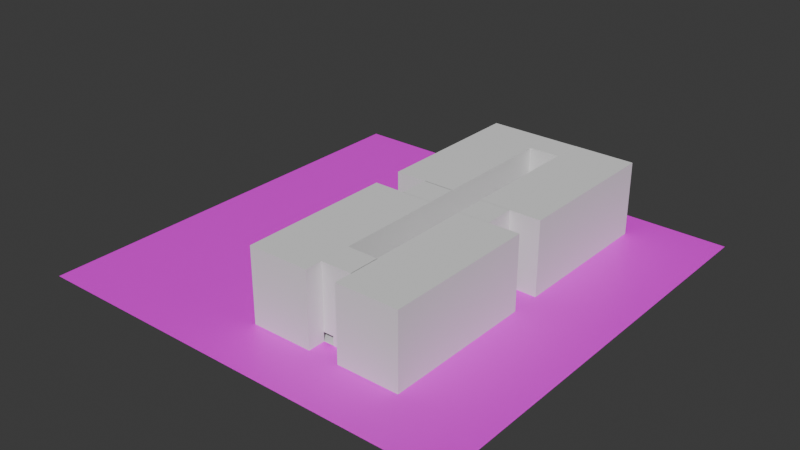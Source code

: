 # Source: Map.blend  (saved by Blender 4.5.90; exported with 4.5.12 LTS)
import bpy
from mathutils import Matrix  # noqa: F401  (used for matrix-valued properties, if any)

bpy.ops.wm.read_factory_settings(use_empty=True)
scene = bpy.context.scene
scene.name = 'Scene'

# ---- collections
col_terrain = bpy.data.collections.new('Terrain'); scene.collection.children.link(col_terrain)
col_sfit = bpy.data.collections.new('SFIT'); scene.collection.children.link(col_sfit)
col_building_a = bpy.data.collections.new('Building A'); col_sfit.children.link(col_building_a)
col_a2 = bpy.data.collections.new('A2'); col_building_a.children.link(col_a2)
col_a1 = bpy.data.collections.new('A1'); col_building_a.children.link(col_a1)
col_aconn = bpy.data.collections.new('Aconn'); col_building_a.children.link(col_aconn)
col_floors = bpy.data.collections.new('Floors'); col_building_a.children.link(col_floors)
col_abconn = bpy.data.collections.new('ABConn'); col_sfit.children.link(col_abconn)
col_building_b = bpy.data.collections.new('Building B'); col_sfit.children.link(col_building_b)

# ---- images (referenced by path relative to the original .blend; pixels are not part of the script)
import os
ASSET_DIR = os.environ.get("B2B_ASSET_DIR", "")  # directory of the original .blend (textures are referenced by path, not embedded)
HERE = os.path.dirname(os.path.abspath(__file__))  # packed textures are extracted next to this script under _unpacked/

def load_image(name, relpath, width, height, colorspace="sRGB"):
    """Load a texture the original file referenced (path relative to the .blend, or extracted next to this script)."""
    p = next((c for c in (os.path.join(HERE, relpath), os.path.join(ASSET_DIR, relpath)) if relpath and os.path.exists(c)), "")
    if p:
        img = bpy.data.images.load(p, check_existing=True)
        img.name = name
    else:  # same state as the original file: an image datablock whose file is absent (Cycles renders it pink)
        img = bpy.data.images.new(name, width, height)
        img.source = "FILE"
        img.filepath = "//" + (relpath or name)
    img.colorspace_settings.name = colorspace
    return img
img_prototype_512x512_blue1_png = load_image('prototype_512x512_blue1.png', 'prototype_512x512_blue1.png', 1024, 1024, 'sRGB')

# ---- materials (node trees are filled in below, after node groups)
mat_material_001 = bpy.data.materials.new('Material.001')

# ---- material node trees
mat_material_001.use_nodes = True; mat_material_001.node_tree.nodes.clear()
_N = mat_material_001.node_tree.nodes; _L = mat_material_001.node_tree.links
n0 = _N.new('ShaderNodeBsdfPrincipled'); n0.name = 'Principled BSDF'; n0.location = (-200, 100)
n1 = _N.new('ShaderNodeOutputMaterial'); n1.name = 'Material Output'; n1.location = (200, 100)
n2 = _N.new('ShaderNodeTexImage'); n2.name = 'Image Texture'; n2.location = (-490, 80)
n2.image = img_prototype_512x512_blue1_png
n3 = _N.new('ShaderNodeMapping'); n3.name = 'Mapping'; n3.location = (-676, 51)
n3.inputs[3].default_value = (140.0, 140.0, 1.0)
n4 = _N.new('ShaderNodeTexCoord'); n4.name = 'Texture Coordinate'; n4.location = (-864, 18)
_L.new(n0.outputs[0], n1.inputs[0])
_L.new(n2.outputs[0], n0.inputs[0])
_L.new(n3.outputs[0], n2.inputs[0])
_L.new(n4.outputs[2], n3.inputs[0])
n1.is_active_output = True

# ---- world
world_world = bpy.data.worlds.new('World'); scene.world = world_world
world_world.use_nodes = True; world_world.node_tree.nodes.clear()
_N = world_world.node_tree.nodes; _L = world_world.node_tree.links
n0 = _N.new('ShaderNodeOutputWorld'); n0.name = 'World Output'; n0.location = (200, 100)
n1 = _N.new('ShaderNodeBackground'); n1.name = 'Background'; n1.location = (-200, 100)
n1.inputs[0].default_value = (0.05088, 0.05088, 0.05088, 1.0)
_L.new(n1.outputs[0], n0.inputs[0])
n0.is_active_output = True
world_world.color = (0.05088, 0.05088, 0.05088)
world_world.sun_shadow_jitter_overblur = 0.0

# ---- meshes
me_plane = bpy.data.meshes.new('Plane')
me_plane.from_pydata([(-1.0, -1.0, 0.0), (1.0, -1.0, 0.0), (-1.0, 1.0, 0.0), (1.0, 1.0, 0.0)], [], [(0, 1, 3, 2)])
_uv = me_plane.uv_layers.new(name='UVMap')
_uv.uv.foreach_set('vector', [0.0, 0.0, 1.0, 0.0, 1.0, 1.0, 0.0, 1.0])
me_plane.materials.append(mat_material_001)
me_plane.update()
me_cube_011 = bpy.data.meshes.new('Cube.011')
me_cube_011.from_pydata([(-1.0, -1.0, 1.0), (-1.0, -1.0, 0.75), (-1.0, 1.0, 1.0), (1.0, -1.0, 1.0), (1.0, 1.0, 1.0), (1.0, -1.0, 0.75), (1.0, 1.0, 0.75), (-1.0, 1.0, 0.75)], [], [(5, 3, 0, 1), (1, 0, 2, 7), (4, 2, 0, 3), (6, 4, 3, 5), (7, 2, 4, 6)])
_uv = me_cube_011.uv_layers.new(name='UVMap')
_uv.uv.foreach_set('vector', [0.5938, 0.75, 0.625, 0.75, 0.625, 1.0, 0.5938, 1.0, 0.5938, 0.0, 0.625, 0.0, 0.625, 0.25, 0.5938, 0.25, 0.625, 0.5, 0.875, 0.5, 0.875, 0.75, 0.625, 0.75, 0.5938, 0.5, 0.625, 0.5, 0.625, 0.75, 0.5938, 0.75, 0.5938, 0.25, 0.625, 0.25, 0.625, 0.5, 0.5938, 0.5])
me_cube_011.update()
me_cube_012 = bpy.data.meshes.new('Cube.012')
me_cube_012.from_pydata([(-1.0, -1.0, 0.5), (-1.0, -1.0, 0.75), (1.0, -1.0, 0.5), (-1.0, 1.0, 0.5), (1.0, 1.0, 0.5), (-1.0, 1.0, 0.75), (1.0, 1.0, 0.75), (1.0, -1.0, 0.75)], [], [(0, 1, 5, 3), (2, 7, 1, 0), (3, 5, 6, 4), (4, 6, 7, 2)])
_uv = me_cube_012.uv_layers.new(name='UVMap')
_uv.uv.foreach_set('vector', [0.5625, 0.0, 0.5938, 0.0, 0.5938, 0.25, 0.5625, 0.25, 0.5625, 0.75, 0.5938, 0.75, 0.5938, 1.0, 0.5625, 1.0, 0.5625, 0.25, 0.5938, 0.25, 0.5938, 0.5, 0.5625, 0.5, 0.5625, 0.5, 0.5938, 0.5, 0.5938, 0.75, 0.5625, 0.75])
me_cube_012.update()
me_cube_013 = bpy.data.meshes.new('Cube.013')
me_cube_013.from_pydata([(-1.0, -1.0, 0.25), (-1.0, -1.0, 0.5), (1.0, -1.0, 0.25), (-1.0, 1.0, 0.25), (1.0, 1.0, 0.25), (-1.0, 1.0, 0.5), (1.0, 1.0, 0.5), (1.0, -1.0, 0.5)], [], [(0, 1, 5, 3), (2, 7, 1, 0), (3, 5, 6, 4), (4, 6, 7, 2)])
_uv = me_cube_013.uv_layers.new(name='UVMap')
_uv.uv.foreach_set('vector', [0.5312, 0.0, 0.5625, 0.0, 0.5625, 0.25, 0.5312, 0.25, 0.5312, 0.75, 0.5625, 0.75, 0.5625, 1.0, 0.5312, 1.0, 0.5312, 0.25, 0.5625, 0.25, 0.5625, 0.5, 0.5312, 0.5, 0.5312, 0.5, 0.5625, 0.5, 0.5625, 0.75, 0.5312, 0.75])
me_cube_013.update()
me_cube_014 = bpy.data.meshes.new('Cube.014')
me_cube_014.from_pydata([(-1.0, -1.0, 0.0), (-1.0, -1.0, 0.25), (1.0, -1.0, 0.0), (-1.0, 1.0, 0.0), (1.0, 1.0, 0.0), (-1.0, 1.0, 0.25), (1.0, 1.0, 0.25), (1.0, -1.0, 0.25)], [], [(0, 1, 5, 3), (2, 7, 1, 0), (3, 5, 6, 4), (4, 6, 7, 2)])
_uv = me_cube_014.uv_layers.new(name='UVMap')
_uv.uv.foreach_set('vector', [0.5, 0.0, 0.5312, 0.0, 0.5312, 0.25, 0.5, 0.25, 0.5, 0.75, 0.5312, 0.75, 0.5312, 1.0, 0.5, 1.0, 0.5, 0.25, 0.5312, 0.25, 0.5312, 0.5, 0.5, 0.5, 0.5, 0.5, 0.5312, 0.5, 0.5312, 0.75, 0.5, 0.75])
me_cube_014.update()
me_cube_015 = bpy.data.meshes.new('Cube.015')
me_cube_015.from_pydata([(-1.0, -1.0, -0.25), (-1.0, -1.0, 0.0), (1.0, -1.0, -0.25), (-1.0, 1.0, -0.25), (1.0, 1.0, -0.25), (-1.0, 1.0, 0.0), (1.0, 1.0, 0.0), (1.0, -1.0, 0.0)], [], [(0, 1, 5, 3), (2, 7, 1, 0), (3, 5, 6, 4), (4, 6, 7, 2)])
_uv = me_cube_015.uv_layers.new(name='UVMap')
_uv.uv.foreach_set('vector', [0.4688, 0.0, 0.5, 0.0, 0.5, 0.25, 0.4688, 0.25, 0.4688, 0.75, 0.5, 0.75, 0.5, 1.0, 0.4688, 1.0, 0.4688, 0.25, 0.5, 0.25, 0.5, 0.5, 0.4688, 0.5, 0.4688, 0.5, 0.5, 0.5, 0.5, 0.75, 0.4688, 0.75])
me_cube_015.update()
me_cube_016 = bpy.data.meshes.new('Cube.016')
me_cube_016.from_pydata([(-1.0, -1.0, -0.5), (-1.0, -1.0, -0.25), (1.0, -1.0, -0.5), (-1.0, 1.0, -0.5), (1.0, 1.0, -0.5), (-1.0, 1.0, -0.25), (1.0, 1.0, -0.25), (1.0, -1.0, -0.25)], [], [(0, 1, 5, 3), (2, 7, 1, 0), (3, 5, 6, 4), (4, 6, 7, 2)])
_uv = me_cube_016.uv_layers.new(name='UVMap')
_uv.uv.foreach_set('vector', [0.4375, 0.0, 0.4688, 0.0, 0.4688, 0.25, 0.4375, 0.25, 0.4375, 0.75, 0.4688, 0.75, 0.4688, 1.0, 0.4375, 1.0, 0.4375, 0.25, 0.4688, 0.25, 0.4688, 0.5, 0.4375, 0.5, 0.4375, 0.5, 0.4688, 0.5, 0.4688, 0.75, 0.4375, 0.75])
me_cube_016.update()
me_cube_024 = bpy.data.meshes.new('Cube.024')
me_cube_024.from_pydata([(-1.0, -1.0, -0.5), (-1.0, -1.0, -0.25), (1.0, -1.0, -0.5), (-1.0, 1.0, -0.5), (1.0, 1.0, -0.5), (-1.0, 1.0, -0.25), (1.0, 1.0, -0.25), (1.0, -1.0, -0.25)], [], [(0, 1, 5, 3), (2, 7, 1, 0), (3, 5, 6, 4), (4, 6, 7, 2)])
_uv = me_cube_024.uv_layers.new(name='UVMap')
_uv.uv.foreach_set('vector', [0.4375, 0.0, 0.4688, 0.0, 0.4688, 0.25, 0.4375, 0.25, 0.4375, 0.75, 0.4688, 0.75, 0.4688, 1.0, 0.4375, 1.0, 0.4375, 0.25, 0.4688, 0.25, 0.4688, 0.5, 0.4375, 0.5, 0.4375, 0.5, 0.4688, 0.5, 0.4688, 0.75, 0.4375, 0.75])
me_cube_024.update()
me_cube_023 = bpy.data.meshes.new('Cube.023')
me_cube_023.from_pydata([(-1.0, -1.0, -0.25), (-1.0, -1.0, 0.0), (1.0, -1.0, -0.25), (-1.0, 1.0, -0.25), (1.0, 1.0, -0.25), (-1.0, 1.0, 0.0), (1.0, 1.0, 0.0), (1.0, -1.0, 0.0)], [], [(0, 1, 5, 3), (2, 7, 1, 0), (3, 5, 6, 4), (4, 6, 7, 2)])
_uv = me_cube_023.uv_layers.new(name='UVMap')
_uv.uv.foreach_set('vector', [0.4688, 0.0, 0.5, 0.0, 0.5, 0.25, 0.4688, 0.25, 0.4688, 0.75, 0.5, 0.75, 0.5, 1.0, 0.4688, 1.0, 0.4688, 0.25, 0.5, 0.25, 0.5, 0.5, 0.4688, 0.5, 0.4688, 0.5, 0.5, 0.5, 0.5, 0.75, 0.4688, 0.75])
me_cube_023.update()
me_cube_022 = bpy.data.meshes.new('Cube.022')
me_cube_022.from_pydata([(-1.0, -1.0, 0.0), (-1.0, -1.0, 0.25), (1.0, -1.0, 0.0), (-1.0, 1.0, 0.0), (1.0, 1.0, 0.0), (-1.0, 1.0, 0.25), (1.0, 1.0, 0.25), (1.0, -1.0, 0.25)], [], [(0, 1, 5, 3), (2, 7, 1, 0), (3, 5, 6, 4), (4, 6, 7, 2)])
_uv = me_cube_022.uv_layers.new(name='UVMap')
_uv.uv.foreach_set('vector', [0.5, 0.0, 0.5312, 0.0, 0.5312, 0.25, 0.5, 0.25, 0.5, 0.75, 0.5312, 0.75, 0.5312, 1.0, 0.5, 1.0, 0.5, 0.25, 0.5312, 0.25, 0.5312, 0.5, 0.5, 0.5, 0.5, 0.5, 0.5312, 0.5, 0.5312, 0.75, 0.5, 0.75])
me_cube_022.update()
me_cube_021 = bpy.data.meshes.new('Cube.021')
me_cube_021.from_pydata([(-1.0, -1.0, 0.25), (-1.0, -1.0, 0.5), (1.0, -1.0, 0.25), (-1.0, 1.0, 0.25), (1.0, 1.0, 0.25), (-1.0, 1.0, 0.5), (1.0, 1.0, 0.5), (1.0, -1.0, 0.5)], [], [(0, 1, 5, 3), (2, 7, 1, 0), (3, 5, 6, 4), (4, 6, 7, 2)])
_uv = me_cube_021.uv_layers.new(name='UVMap')
_uv.uv.foreach_set('vector', [0.5312, 0.0, 0.5625, 0.0, 0.5625, 0.25, 0.5312, 0.25, 0.5312, 0.75, 0.5625, 0.75, 0.5625, 1.0, 0.5312, 1.0, 0.5312, 0.25, 0.5625, 0.25, 0.5625, 0.5, 0.5312, 0.5, 0.5312, 0.5, 0.5625, 0.5, 0.5625, 0.75, 0.5312, 0.75])
me_cube_021.update()
me_cube_020 = bpy.data.meshes.new('Cube.020')
me_cube_020.from_pydata([(-1.0, -1.0, 0.5), (-1.0, -1.0, 0.75), (1.0, -1.0, 0.5), (-1.0, 1.0, 0.5), (1.0, 1.0, 0.5), (-1.0, 1.0, 0.75), (1.0, 1.0, 0.75), (1.0, -1.0, 0.75)], [], [(0, 1, 5, 3), (2, 7, 1, 0), (3, 5, 6, 4), (4, 6, 7, 2)])
_uv = me_cube_020.uv_layers.new(name='UVMap')
_uv.uv.foreach_set('vector', [0.5625, 0.0, 0.5938, 0.0, 0.5938, 0.25, 0.5625, 0.25, 0.5625, 0.75, 0.5938, 0.75, 0.5938, 1.0, 0.5625, 1.0, 0.5625, 0.25, 0.5938, 0.25, 0.5938, 0.5, 0.5625, 0.5, 0.5625, 0.5, 0.5938, 0.5, 0.5938, 0.75, 0.5625, 0.75])
me_cube_020.update()
me_cube_019 = bpy.data.meshes.new('Cube.019')
me_cube_019.from_pydata([(-1.0, -1.0, 1.0), (-1.0, -1.0, 0.75), (-1.0, 1.0, 1.0), (1.0, -1.0, 1.0), (1.0, 1.0, 1.0), (1.0, -1.0, 0.75), (1.0, 1.0, 0.75), (-1.0, 1.0, 0.75)], [], [(5, 3, 0, 1), (1, 0, 2, 7), (4, 2, 0, 3), (6, 4, 3, 5), (7, 2, 4, 6)])
_uv = me_cube_019.uv_layers.new(name='UVMap')
_uv.uv.foreach_set('vector', [0.5938, 0.75, 0.625, 0.75, 0.625, 1.0, 0.5938, 1.0, 0.5938, 0.0, 0.625, 0.0, 0.625, 0.25, 0.5938, 0.25, 0.625, 0.5, 0.875, 0.5, 0.875, 0.75, 0.625, 0.75, 0.5938, 0.5, 0.625, 0.5, 0.625, 0.75, 0.5938, 0.75, 0.5938, 0.25, 0.625, 0.25, 0.625, 0.5, 0.5938, 0.5])
me_cube_019.update()
me_cube_003 = bpy.data.meshes.new('Cube.003')
me_cube_003.from_pydata([(-1.0, -1.0, 1.0), (-1.0, -1.0, 0.75), (-1.0, 1.0, 1.0), (1.0, -1.0, 1.0), (1.0, 1.0, 1.0), (1.0, -1.0, 0.75), (1.0, 1.0, 0.75), (-1.0, 1.0, 0.75)], [], [(5, 3, 0, 1), (1, 0, 2, 7), (4, 2, 0, 3), (6, 4, 3, 5), (7, 2, 4, 6)])
_uv = me_cube_003.uv_layers.new(name='UVMap')
_uv.uv.foreach_set('vector', [0.5938, 0.75, 0.625, 0.75, 0.625, 1.0, 0.5938, 1.0, 0.5938, 0.0, 0.625, 0.0, 0.625, 0.25, 0.5938, 0.25, 0.625, 0.5, 0.875, 0.5, 0.875, 0.75, 0.625, 0.75, 0.5938, 0.5, 0.625, 0.5, 0.625, 0.75, 0.5938, 0.75, 0.5938, 0.25, 0.625, 0.25, 0.625, 0.5, 0.5938, 0.5])
me_cube_003.update()
me_cube_009 = bpy.data.meshes.new('Cube.009')
me_cube_009.from_pydata([(-1.0, 1.0, 0.25), (-1.0, -1.0, 0.25), (1.0, 1.0, 0.25), (-1.0, 1.0, 0.5), (1.0, 1.0, 0.5), (-1.0, -1.0, 0.5), (1.0, -1.0, 0.5), (1.0, -1.0, 0.25)], [], [(1, 5, 3, 0), (0, 3, 4, 2), (7, 6, 5, 1), (2, 4, 6, 7)])
_uv = me_cube_009.uv_layers.new(name='UVMap')
_uv.uv.foreach_set('vector', [0.5312, 0.0, 0.5625, 0.0, 0.5625, 0.25, 0.5312, 0.25, 0.5312, 0.25, 0.5625, 0.25, 0.5625, 0.5, 0.5312, 0.5, 0.5312, 0.75, 0.5625, 0.75, 0.5625, 1.0, 0.5312, 1.0, 0.5312, 0.5, 0.5625, 0.5, 0.5625, 0.75, 0.5312, 0.75])
me_cube_009.update()
me_cube_010 = bpy.data.meshes.new('Cube.010')
me_cube_010.from_pydata([(-1.0, 1.0, 0.5), (-1.0, -1.0, 0.5), (1.0, 1.0, 0.5), (-1.0, 1.0, 0.75), (-1.0, -1.0, 0.75), (1.0, 1.0, 0.75), (1.0, -1.0, 0.75), (1.0, -1.0, 0.5)], [], [(1, 4, 3, 0), (0, 3, 5, 2), (2, 5, 6, 7), (7, 6, 4, 1)])
_uv = me_cube_010.uv_layers.new(name='UVMap')
_uv.uv.foreach_set('vector', [0.5625, 0.0, 0.5938, 0.0, 0.5938, 0.25, 0.5625, 0.25, 0.5625, 0.25, 0.5938, 0.25, 0.5938, 0.5, 0.5625, 0.5, 0.5625, 0.5, 0.5938, 0.5, 0.5938, 0.75, 0.5625, 0.75, 0.5625, 0.75, 0.5938, 0.75, 0.5938, 1.0, 0.5625, 1.0])
me_cube_010.update()
me_cube_026 = bpy.data.meshes.new('Cube.026')
me_cube_026.from_pydata([(-1.0, -1.0, 0.25), (-1.0, -1.0, 0.0), (1.0, -1.0, 0.25), (-1.0, 1.0, 0.25), (-1.0, 1.0, 0.0), (1.0, 1.0, 0.25), (1.0, 1.0, 0.0), (1.0, -1.0, 0.0)], [], [(1, 0, 3, 4), (7, 2, 0, 1), (4, 3, 5, 6), (6, 5, 2, 7)])
_uv = me_cube_026.uv_layers.new(name='UVMap')
_uv.uv.foreach_set('vector', [0.5, 0.0, 0.5312, 0.0, 0.5312, 0.25, 0.5, 0.25, 0.5, 0.75, 0.5312, 0.75, 0.5312, 1.0, 0.5, 1.0, 0.5, 0.25, 0.5312, 0.25, 0.5312, 0.5, 0.5, 0.5, 0.5, 0.5, 0.5312, 0.5, 0.5312, 0.75, 0.5, 0.75])
me_cube_026.update()
me_cube_028 = bpy.data.meshes.new('Cube.028')
me_cube_028.from_pydata([(-1.0, -1.0, -0.5), (-1.0, -1.0, -0.25), (1.0, -1.0, -0.5), (-1.0, 1.0, -0.5), (1.0, 1.0, -0.5), (-1.0, 1.0, -0.25), (1.0, 1.0, -0.25), (1.0, -1.0, -0.25)], [], [(0, 1, 5, 3), (2, 7, 1, 0), (3, 5, 6, 4), (4, 6, 7, 2)])
_uv = me_cube_028.uv_layers.new(name='UVMap')
_uv.uv.foreach_set('vector', [0.4375, 0.0, 0.4688, 0.0, 0.4688, 0.25, 0.4375, 0.25, 0.4375, 0.75, 0.4688, 0.75, 0.4688, 1.0, 0.4375, 1.0, 0.4375, 0.25, 0.4688, 0.25, 0.4688, 0.5, 0.4375, 0.5, 0.4375, 0.5, 0.4688, 0.5, 0.4688, 0.75, 0.4375, 0.75])
me_cube_028.update()
me_cube_029 = bpy.data.meshes.new('Cube.029')
me_cube_029.from_pydata([(-1.0, -1.0, -0.25), (-1.0, -1.0, 0.0), (1.0, -1.0, -0.25), (-1.0, 1.0, -0.25), (1.0, 1.0, -0.25), (-1.0, 1.0, 0.0), (1.0, 1.0, 0.0), (1.0, -1.0, 0.0)], [], [(0, 1, 5, 3), (2, 7, 1, 0), (3, 5, 6, 4), (4, 6, 7, 2)])
_uv = me_cube_029.uv_layers.new(name='UVMap')
_uv.uv.foreach_set('vector', [0.4688, 0.0, 0.5, 0.0, 0.5, 0.25, 0.4688, 0.25, 0.4688, 0.75, 0.5, 0.75, 0.5, 1.0, 0.4688, 1.0, 0.4688, 0.25, 0.5, 0.25, 0.5, 0.5, 0.4688, 0.5, 0.4688, 0.5, 0.5, 0.5, 0.5, 0.75, 0.4688, 0.75])
me_cube_029.update()
me_cube_002 = bpy.data.meshes.new('Cube.002')
me_cube_002.from_pydata([(-1.0, -1.0, -1.0), (-1.0, 1.0, -1.0), (1.0, -1.0, -1.0), (1.0, 1.0, -1.0), (-1.0, 1.0, -0.75), (1.0, 1.0, -0.75), (-1.0, -1.0, -0.75), (1.0, -1.0, -0.75), (-3.989, -1.0, -1.0), (-3.989, 1.0, -1.0), (-1.989, -1.0, -1.0), (-1.989, 1.0, -1.0), (-3.989, 1.0, -0.75), (-1.989, 1.0, -0.75), (-3.989, -1.0, -0.75), (-1.989, -1.0, -0.75), (-3.989, -0.3726, -1.0), (-1.0, -0.3726, -0.75), (1.0, -0.3726, -0.75), (-3.989, -0.3726, -0.75), (-3.989, -0.7726, -1.0), (1.0, -0.3726, -1.0), (-1.0, -0.3726, -1.0), (-3.989, -0.7726, -0.75), (-1.989, -0.7726, -1.0), (-1.989, -0.3726, -1.0), (-1.989, -0.7726, -0.75), (-1.989, -0.3726, -0.75), (-1.0, -0.7726, -1.0), (1.0, -0.7726, -0.75), (-1.0, -0.7726, -0.75), (1.0, -0.7726, -1.0), (-1.494, -0.7726, -0.75), (-1.989, -0.7726, -0.75), (-1.0, -0.7726, -0.75), (-1.494, -0.7726, -0.75), (-1.33, -0.3726, -1.0), (-1.659, -0.3726, -1.0), (-1.659, -0.7726, -1.0), (-1.33, -0.7726, -1.0), (-1.659, -0.3726, -0.75), (-1.33, -0.3726, -0.75), (-1.659, -0.3726, -1.0), (-1.659, -0.7726, -1.0), (-1.659, -0.3726, -0.75), (-1.658, -0.3726, -0.75), (-1.658, -0.7726, -0.75), (-1.658, -0.7726, -0.75), (-1.658, -0.7726, -0.9999), (-1.658, -0.3726, -0.9999), (-1.988, -0.7726, -0.9999), (-1.988, -0.3726, -0.9999), (-1.659, -0.3726, -0.9999), (-1.659, -0.3726, -0.9999), (-1.988, -0.7726, -0.75), (-1.988, -0.7726, -0.75), (-1.988, -0.3726, -0.75), (-1.33, -0.7726, -1.0), (-1.33, -0.7726, -0.7924), (-1.33, -0.3726, -1.0), (-1.33, -0.7726, -0.75), (-1.33, -0.3726, -0.75), (-1.33, -0.7726, -0.75), (-1.004, -0.7726, -0.75), (-1.004, -0.3726, -0.94), (-1.004, -0.3726, -0.75), (-1.004, -0.7726, -0.75), (-1.004, -0.7726, -1.0), (-1.004, -0.3726, -1.0), (-0.9942, -0.9942, -0.9942), (-0.9942, 0.9942, -0.9942), (0.9942, -0.9942, -0.9942), (0.9942, 0.9942, -0.9942), (-0.9942, 0.9942, -0.7558), (0.9942, 0.9942, -0.7558), (-0.9942, -0.9942, -0.7558), (0.9942, -0.9942, -0.7558), (-3.983, -0.9942, -0.9942), (-3.983, 0.9942, -0.9942), (-1.994, -0.9942, -0.9942), (-1.994, 0.9942, -0.9942), (-3.983, 0.9942, -0.7558), (-1.994, 0.9942, -0.7558), (-3.983, -0.9942, -0.7558), (-1.994, -0.9942, -0.7558), (-3.982, -0.3726, -0.9929), (-0.9942, -0.3784, -0.7558), (0.9929, -0.3726, -0.7571), (-3.982, -0.3726, -0.7571), (-3.982, -0.7726, -0.9929), (0.9929, -0.3726, -0.9929), (-0.997, -0.3757, -0.991), (-3.982, -0.7726, -0.7571), (-1.992, -0.7726, -0.9905), (-1.992, -0.3726, -0.9905), (-1.993, -0.7726, -0.7589), (-1.996, -0.3726, -0.7571), (-0.9968, -0.7726, -0.9905), (0.9929, -0.7726, -0.7571), (-0.9955, -0.7726, -0.7589), (0.9929, -0.7726, -0.9929), (-1.494, -0.7726, -0.76), (-1.989, -0.7726, -0.76), (-1.0, -0.7726, -0.76), (-1.494, -0.7656, -0.7571), (-1.33, -0.3726, -0.99), (-1.659, -0.3626, -1.0), (-1.659, -0.7626, -1.0), (-1.33, -0.7726, -0.99), (-1.659, -0.3726, -0.76), (-1.33, -0.3726, -0.76), (-1.666, -0.3656, -1.0), (-1.669, -0.7726, -1.0), (-1.659, -0.3656, -0.7571), (-1.662, -0.3793, -0.7567), (-1.661, -0.7703, -0.7594), (-1.658, -0.7682, -0.7589), (-1.667, -0.7679, -0.9999), (-1.663, -0.3815, -0.9999), (-1.98, -0.7694, -0.9957), (-1.979, -0.371, -0.9955), (-1.659, -0.3626, -0.9999), (-1.659, -0.3626, -0.9999), (-1.988, -0.7726, -0.76), (-1.988, -0.7726, -0.76), (-1.988, -0.3726, -0.76), (-1.334, -0.7686, -0.9918), (-1.337, -0.7656, -0.7924), (-1.334, -0.3767, -0.9918), (-1.332, -0.7712, -0.7596), (-1.334, -0.3767, -0.7582), (-1.33, -0.7706, -0.7598), (-1.004, -0.7726, -0.76), (-1.004, -0.3826, -0.94), (-1.004, -0.3771, -0.7589), (-1.004, -0.7726, -0.76), (-1.004, -0.7726, -0.99), (-1.004, -0.3771, -0.9911)], [(50, 48), (53, 51), (55, 54), (62, 60), (66, 63), (119, 117), (122, 120), (124, 123), (131, 129), (135, 132)], [(28, 31, 2, 0), (2, 7, 6, 0), (31, 29, 7, 2), (1, 4, 5, 3), (22, 17, 4, 1), (20, 24, 10, 8), (10, 15, 14, 8), (24, 26, 15, 10), (9, 12, 13, 11), (16, 19, 12, 9), (20, 23, 19, 16), (11, 13, 27, 25), (9, 11, 25, 16), (8, 14, 23, 20), (16, 25, 24, 20), (36, 68, 67, 39), (42, 49, 45, 46, 48, 43), (3, 5, 18, 21), (1, 3, 21, 22), (0, 6, 30, 28), (21, 18, 29, 31), (22, 21, 31, 28), (7, 29, 18, 5, 4, 17, 65, 63, 30, 6), (30, 63, 60, 32, 35, 62, 66, 34), (32, 46, 54, 26, 33, 55, 47, 35), (42, 53, 44, 40, 52, 37), (57, 59, 61, 60, 58), (42, 37, 38, 43), (37, 59, 57, 38), (25, 42, 43, 24), (45, 49, 52, 40), (46, 45, 40, 44, 56, 54), (54, 56, 27, 13, 12, 19, 23, 14, 15, 26), (57, 59, 36, 39), (68, 64, 65, 17, 22), (67, 68, 22, 28), (63, 65, 41, 61, 60), (60, 61, 45, 46, 32), (62, 35, 47, 46, 48), (57, 58, 60, 38), (61, 59, 37, 49, 45), (97, 69, 71, 100), (71, 69, 75, 76), (100, 71, 76, 98), (70, 72, 74, 73), (91, 70, 73, 86), (89, 77, 79, 93), (79, 77, 83, 84), (93, 79, 84, 95), (78, 80, 82, 81), (85, 78, 81, 88), (89, 85, 88, 92), (80, 94, 96, 82), (78, 85, 94, 80), (77, 89, 92, 83), (85, 89, 93, 94), (105, 108, 136, 137), (111, 112, 117, 115, 114, 118), (72, 90, 87, 74), (70, 91, 90, 72), (69, 97, 99, 75), (90, 100, 98, 87), (91, 97, 100, 90), (76, 75, 99, 132, 134, 86, 73, 74, 87, 98), (99, 103, 135, 131, 104, 101, 129, 132), (101, 104, 116, 124, 102, 95, 123, 115), (111, 106, 121, 109, 113, 122), (126, 127, 129, 130, 128), (111, 112, 107, 106), (106, 107, 126, 128), (94, 93, 112, 111), (114, 109, 121, 118), (115, 123, 125, 113, 109, 114), (123, 95, 84, 83, 92, 88, 81, 82, 96, 125), (126, 108, 105, 128), (137, 91, 86, 134, 133), (136, 97, 91, 137), (132, 129, 130, 110, 134), (129, 101, 115, 114, 130), (131, 117, 115, 116, 104), (126, 107, 129, 127), (130, 114, 118, 106, 128), (25, 27, 96, 94), (26, 24, 93, 95), (28, 30, 99, 97), (42, 25, 94, 111), (67, 28, 97, 136), (55, 33, 102, 124), (30, 34, 103, 99), (33, 26, 95, 102), (68, 36, 105, 137), (43, 38, 107, 112), (57, 39, 108, 126), (61, 41, 110, 130), (37, 52, 121, 106), (49, 42, 111, 118), (24, 43, 112, 93), (56, 44, 113, 125), (53, 42, 111, 122), (46, 47, 116, 115), (52, 49, 118, 121), (44, 53, 122, 113), (27, 56, 125, 96), (47, 55, 124, 116), (43, 48, 117, 112), (65, 64, 133, 134), (64, 68, 137, 133), (39, 67, 136, 108), (34, 66, 135, 103), (66, 62, 131, 135), (36, 59, 128, 105), (41, 65, 134, 110), (62, 48, 117, 131), (38, 60, 129, 107), (49, 37, 106, 118)])
_uv = me_cube_002.uv_layers.new(name='UVMap')
_uv.uv.foreach_set('vector', [0.125, 0.7216, 0.375, 0.7216, 0.375, 0.75, 0.125, 0.75, 0.375, 0.75, 0.4062, 0.75, 0.4062, 1.0, 0.375, 1.0, 0.375, 0.7216, 0.4062, 0.7216, 0.4062, 0.75, 0.375, 0.75, 0.375, 0.25, 0.4062, 0.25, 0.4062, 0.5, 0.375, 0.5, 0.375, 0.07842, 0.4062, 0.07842, 0.4062, 0.25, 0.375, 0.25, 0.125, 0.7216, 0.375, 0.7216, 0.375, 0.75, 0.125, 0.75, 0.375, 0.75, 0.4062, 0.75, 0.4062, 1.0, 0.375, 1.0, 0.375, 0.7216, 0.4063, 0.7216, 0.4062, 0.75, 0.375, 0.75, 0.375, 0.25, 0.4062, 0.25, 0.4062, 0.5, 0.375, 0.5, 0.375, 0.07842, 0.4062, 0.07842, 0.4062, 0.25, 0.375, 0.25, 0.375, 0.02842, 0.4062, 0.02842, 0.4062, 0.07842, 0.375, 0.07842, 0.375, 0.5, 0.4062, 0.5, 0.4063, 0.6716, 0.375, 0.6716, 0.125, 0.5, 0.375, 0.5, 0.375, 0.6716, 0.125, 0.6716, 0.375, 0.0, 0.4062, 0.0, 0.4062, 0.02842, 0.375, 0.02842, 0.125, 0.6716, 0.375, 0.6716, 0.375, 0.7216, 0.125, 0.7216, 0.2917, 0.5, 0.3741, 0.5, 0.3741, 0.75, 0.2917, 0.75, 0.0, 0.0, 0.0, 0.0, 0.0, 0.0, 0.0, 0.0, 0.0, 0.0, 0.0, 0.0, 0.375, 0.5, 0.4062, 0.5, 0.4063, 0.6716, 0.375, 0.6716, 0.125, 0.5, 0.375, 0.5, 0.375, 0.6716, 0.125, 0.6716, 0.375, 0.0, 0.4062, 0.0, 0.4062, 0.02842, 0.375, 0.02842, 0.375, 0.6716, 0.4063, 0.6716, 0.4062, 0.7216, 0.375, 0.7216, 0.125, 0.6716, 0.375, 0.6716, 0.375, 0.7216, 0.125, 0.7216, 0.4062, 0.75, 0.4062, 0.7216, 0.4063, 0.6716, 0.4062, 0.5, 0.4062, 0.25, 0.4062, 0.07842, 0.4062, 0.07906, 0.4062, 0.7499, 0.4062, 0.75, 0.4062, 0.0, 0.4062, 0.75, 0.4062, 0.7509, 0.4062, 0.8334, 0.4062, 0.875, 0.4062, 0.875, 0.4062, 0.8334, 0.4062, 0.7509, 0.4062, 0.75, 0.4062, 0.875, 0.4062, 0.9165, 0.4062, 0.9999, 0.4062, 1.0, 0.4062, 1.0, 0.4062, 0.9999, 0.4062, 0.9165, 0.4062, 0.875, 0.375, 0.3333, 0.375, 0.3333, 0.4062, 0.3333, 0.4062, 0.3333, 0.375, 0.3333, 0.375, 0.3333, 0.0, 0.0, 0.0, 0.0, 0.0, 0.0, 0.0, 0.0, 0.0, 0.0, 0.2083, 0.5, 0.2083, 0.5, 0.2083, 0.75, 0.2083, 0.75, 0.2083, 0.5, 0.2916, 0.5, 0.2916, 0.75, 0.2083, 0.75, 0.125, 0.5, 0.2083, 0.5, 0.2083, 0.75, 0.125, 0.75, 0.4062, 0.3335, 0.375, 0.3335, 0.375, 0.3333, 0.4062, 0.3333, 0.4062, 0.7311, 0.4062, 0.1927, 0.4062, 0.1928, 0.4062, 0.1928, 0.4062, 0.2499, 0.4063, 0.7216, 0.4063, 0.7216, 0.4062, 0.2499, 0.4062, 0.25, 0.4062, 0.5, 0.4062, 0.25, 0.4062, 0.07842, 0.4062, 0.02842, 0.4062, 0.0, 0.4062, 0.75, 0.4063, 0.7216, 0.2916, 0.75, 0.2916, 0.5, 0.2917, 0.5, 0.2917, 0.75, 0.375, 0.4991, 0.3825, 0.4991, 0.4062, 0.4991, 0.4062, 0.5, 0.375, 0.5, 0.3741, 0.75, 0.3741, 0.5, 0.375, 0.5, 0.375, 0.75, 0.4062, 0.7499, 0.4062, 0.07906, 0.4062, 0.1356, 0.4062, 0.1356, 0.4062, 0.7405, 0.4062, 0.7405, 0.4062, 0.1356, 0.4062, 0.1927, 0.4062, 0.7311, 0.4062, 0.7358, 0.4062, 0.8334, 0.4062, 0.875, 0.4062, 0.9165, 0.0, 0.0, 0.0, 0.0, 0.2916, 0.75, 0.0, 0.0, 0.0, 0.0, 0.2083, 0.75, 0.0, 0.0, 0.0, 0.0, 0.0, 0.0, 0.0, 0.0, 0.0, 0.0, 0.125, 0.7216, 0.125, 0.75, 0.375, 0.75, 0.375, 0.7216, 0.375, 0.75, 0.375, 1.0, 0.4062, 1.0, 0.4062, 0.75, 0.375, 0.7216, 0.375, 0.75, 0.4062, 0.75, 0.4062, 0.7216, 0.375, 0.25, 0.375, 0.5, 0.4062, 0.5, 0.4062, 0.25, 0.375, 0.07842, 0.375, 0.25, 0.4062, 0.25, 0.4062, 0.07842, 0.125, 0.7216, 0.125, 0.75, 0.375, 0.75, 0.375, 0.7216, 0.375, 0.75, 0.375, 1.0, 0.4062, 1.0, 0.4062, 0.75, 0.375, 0.7216, 0.375, 0.75, 0.4062, 0.75, 0.4063, 0.7216, 0.375, 0.25, 0.375, 0.5, 0.4062, 0.5, 0.4062, 0.25, 0.375, 0.07842, 0.375, 0.25, 0.4062, 0.25, 0.4062, 0.07842, 0.375, 0.02842, 0.375, 0.07842, 0.4062, 0.07842, 0.4062, 0.02842, 0.375, 0.5, 0.375, 0.6716, 0.4063, 0.6716, 0.4062, 0.5, 0.125, 0.5, 0.125, 0.6716, 0.375, 0.6716, 0.375, 0.5, 0.375, 0.0, 0.375, 0.02842, 0.4062, 0.02842, 0.4062, 0.0, 0.125, 0.6716, 0.125, 0.7216, 0.375, 0.7216, 0.375, 0.6716, 0.2917, 0.5, 0.2917, 0.75, 0.3741, 0.75, 0.3741, 0.5, 0.0, 0.0, 0.0, 0.0, 0.0, 0.0, 0.0, 0.0, 0.0, 0.0, 0.0, 0.0, 0.375, 0.5, 0.375, 0.6716, 0.4063, 0.6716, 0.4062, 0.5, 0.125, 0.5, 0.125, 0.6716, 0.375, 0.6716, 0.375, 0.5, 0.375, 0.0, 0.375, 0.02842, 0.4062, 0.02842, 0.4062, 0.0, 0.375, 0.6716, 0.375, 0.7216, 0.4062, 0.7216, 0.4063, 0.6716, 0.125, 0.6716, 0.125, 0.7216, 0.375, 0.7216, 0.375, 0.6716, 0.4062, 0.75, 0.4062, 0.0, 0.4062, 0.75, 0.4062, 0.7499, 0.4062, 0.07906, 0.4062, 0.07842, 0.4062, 0.25, 0.4062, 0.5, 0.4063, 0.6716, 0.4062, 0.7216, 0.4062, 0.75, 0.4062, 0.75, 0.4062, 0.7509, 0.4062, 0.8334, 0.4062, 0.875, 0.4062, 0.875, 0.4062, 0.8334, 0.4062, 0.7509, 0.4062, 0.875, 0.4062, 0.875, 0.4062, 0.9165, 0.4062, 0.9999, 0.4062, 1.0, 0.4062, 1.0, 0.4062, 0.9999, 0.4062, 0.9165, 0.375, 0.3333, 0.375, 0.3333, 0.375, 0.3333, 0.4062, 0.3333, 0.4062, 0.3333, 0.375, 0.3333, 0.0, 0.0, 0.0, 0.0, 0.0, 0.0, 0.0, 0.0, 0.0, 0.0, 0.2083, 0.5, 0.2083, 0.75, 0.2083, 0.75, 0.2083, 0.5, 0.2083, 0.5, 0.2083, 0.75, 0.2916, 0.75, 0.2916, 0.5, 0.125, 0.5, 0.125, 0.75, 0.2083, 0.75, 0.2083, 0.5, 0.4062, 0.3335, 0.4062, 0.3333, 0.375, 0.3333, 0.375, 0.3335, 0.4062, 0.7311, 0.4063, 0.7216, 0.4062, 0.2499, 0.4062, 0.1928, 0.4062, 0.1928, 0.4062, 0.1927, 0.4063, 0.7216, 0.4063, 0.7216, 0.4062, 0.75, 0.4062, 0.0, 0.4062, 0.02842, 0.4062, 0.07842, 0.4062, 0.25, 0.4062, 0.5, 0.4062, 0.25, 0.4062, 0.2499, 0.2916, 0.75, 0.2917, 0.75, 0.2917, 0.5, 0.2916, 0.5, 0.375, 0.4991, 0.375, 0.5, 0.4062, 0.5, 0.4062, 0.4991, 0.3825, 0.4991, 0.3741, 0.75, 0.375, 0.75, 0.375, 0.5, 0.3741, 0.5, 0.4062, 0.7499, 0.4062, 0.7405, 0.4062, 0.1356, 0.4062, 0.1356, 0.4062, 0.07906, 0.4062, 0.7405, 0.4062, 0.7358, 0.4062, 0.7311, 0.4062, 0.1927, 0.4062, 0.1356, 0.4062, 0.8334, 0.0, 0.0, 0.0, 0.0, 0.4062, 0.9165, 0.4062, 0.875, 0.2916, 0.75, 0.2083, 0.75, 0.0, 0.0, 0.0, 0.0, 0.0, 0.0, 0.0, 0.0, 0.0, 0.0, 0.0, 0.0, 0.0, 0.0, 0.375, 0.6716, 0.4063, 0.6716, 0.4063, 0.6716, 0.375, 0.6716, 0.4063, 0.7216, 0.375, 0.7216, 0.375, 0.7216, 0.4063, 0.7216, 0.375, 0.02842, 0.4062, 0.02842, 0.4062, 0.02842, 0.375, 0.02842, 0.2083, 0.5, 0.125, 0.5, 0.125, 0.5, 0.2083, 0.5, 0.3741, 0.75, 0.375, 0.75, 0.375, 0.75, 0.3741, 0.75, 0.4062, 0.9999, 0.4062, 1.0, 0.4062, 1.0, 0.4062, 0.9999, 0.4062, 0.75, 0.4062, 0.75, 0.4062, 0.75, 0.4062, 0.75, 0.4062, 1.0, 0.4062, 1.0, 0.4062, 1.0, 0.4062, 1.0, 0.3741, 0.5, 0.2917, 0.5, 0.2917, 0.5, 0.3741, 0.5, 0.2083, 0.75, 0.2083, 0.75, 0.2083, 0.75, 0.2083, 0.75, 0.2916, 0.75, 0.2917, 0.75, 0.2917, 0.75, 0.2916, 0.75, 0.4062, 0.1356, 0.4062, 0.1356, 0.4062, 0.1356, 0.4062, 0.1356, 0.375, 0.3333, 0.375, 0.3333, 0.375, 0.3333, 0.375, 0.3333, 0.0, 0.0, 0.0, 0.0, 0.0, 0.0, 0.0, 0.0, 0.125, 0.75, 0.2083, 0.75, 0.2083, 0.75, 0.125, 0.75, 0.4062, 0.2499, 0.4062, 0.1928, 0.4062, 0.1928, 0.4062, 0.2499, 0.375, 0.3333, 0.375, 0.3333, 0.375, 0.3333, 0.375, 0.3333, 0.0, 0.0, 0.4062, 0.9165, 0.4062, 0.9165, 0.0, 0.0, 0.375, 0.3333, 0.375, 0.3335, 0.375, 0.3335, 0.375, 0.3333, 0.4062, 0.3333, 0.375, 0.3333, 0.375, 0.3333, 0.4062, 0.3333, 0.4062, 0.25, 0.4062, 0.2499, 0.4062, 0.2499, 0.4062, 0.25, 0.4062, 0.9165, 0.4062, 0.9999, 0.4062, 0.9999, 0.4062, 0.9165, 0.0, 0.0, 0.0, 0.0, 0.0, 0.0, 0.0, 0.0, 0.4062, 0.4991, 0.3825, 0.4991, 0.3825, 0.4991, 0.4062, 0.4991, 0.3825, 0.4991, 0.375, 0.4991, 0.375, 0.4991, 0.3825, 0.4991, 0.2917, 0.75, 0.3741, 0.75, 0.3741, 0.75, 0.2917, 0.75, 0.4062, 0.75, 0.4062, 0.7509, 0.4062, 0.7509, 0.4062, 0.75, 0.4062, 0.7509, 0.4062, 0.8334, 0.4062, 0.8334, 0.4062, 0.7509, 0.2917, 0.5, 0.2916, 0.5, 0.2916, 0.5, 0.2917, 0.5, 0.4062, 0.1356, 0.4062, 0.07906, 0.4062, 0.07906, 0.4062, 0.1356, 0.4062, 0.8334, 0.0, 0.0, 0.0, 0.0, 0.4062, 0.8334, 0.2083, 0.75, 0.0, 0.0, 0.0, 0.0, 0.2083, 0.75, 0.0, 0.0, 0.0, 0.0, 0.0, 0.0, 0.0, 0.0])
me_cube_002.update()
me_cube_025 = bpy.data.meshes.new('Cube.025')
me_cube_025.from_pydata([(-1.0, -1.0, -0.75), (-1.0, -1.0, -0.5), (1.0, -1.0, -0.75), (-1.0, 1.0, -0.75), (-1.0, 1.0, -0.5), (1.0, 1.0, -0.75), (1.0, 1.0, -0.5), (1.0, -1.0, -0.5), (1.0, -0.3738, -0.75), (1.0, -0.3738, -0.5), (1.0, -0.7724, -0.75), (1.0, -0.7724, -0.5), (1.0, -0.3738, -0.75), (1.0, -0.3738, -0.5), (1.989, -1.0, -0.75), (1.989, -1.0, -0.5), (3.989, -1.0, -0.75), (1.989, 1.0, -0.75), (1.989, 1.0, -0.5), (3.989, 1.0, -0.75), (3.989, 1.0, -0.5), (3.989, -1.0, -0.5), (1.989, -0.3726, -0.75), (1.989, -0.3726, -0.5), (1.989, -0.7726, -0.75), (1.989, -0.7726, -0.5), (0.9989, -0.7726, -0.75), (0.9989, -0.7726, -0.5), (1.999, -0.7726, -0.75), (0.9989, -0.3726, -0.75), (0.9989, -0.3726, -0.5), (1.999, -0.3726, -0.75), (1.999, -0.3726, -0.5), (1.999, -0.7726, -0.5)], [], [(0, 1, 4, 3), (2, 7, 1, 0), (3, 4, 6, 5), (10, 11, 7, 2), (5, 6, 9, 8), (8, 9, 13, 12), (22, 23, 18, 17), (16, 21, 15, 14), (17, 18, 20, 19), (19, 20, 21, 16), (14, 15, 25, 24), (28, 33, 27, 26), (29, 30, 32, 31), (11, 25, 15, 21, 20, 18, 23, 9, 6, 4, 1, 7)])
_uv = me_cube_025.uv_layers.new(name='UVMap')
_uv.uv.foreach_set('vector', [0.4062, 0.0, 0.4375, 0.0, 0.4375, 0.25, 0.4062, 0.25, 0.4062, 0.75, 0.4375, 0.75, 0.4375, 1.0, 0.4062, 1.0, 0.4062, 0.25, 0.4375, 0.25, 0.4375, 0.5, 0.4062, 0.5, 0.4062, 0.7216, 0.4375, 0.7216, 0.4375, 0.75, 0.4062, 0.75, 0.4062, 0.5, 0.4375, 0.5, 0.4375, 0.6717, 0.4062, 0.6717, 0.4062, 0.6717, 0.4375, 0.6717, 0.4375, 0.6717, 0.4062, 0.6717, 0.4063, 0.07842, 0.4375, 0.07842, 0.4375, 0.25, 0.4062, 0.25, 0.4062, 0.75, 0.4375, 0.75, 0.4375, 1.0, 0.4062, 1.0, 0.4062, 0.25, 0.4375, 0.25, 0.4375, 0.5, 0.4062, 0.5, 0.4062, 0.5, 0.4375, 0.5, 0.4375, 0.75, 0.4062, 0.75, 0.4062, 0.0, 0.4375, 0.0, 0.4375, 0.02842, 0.4062, 0.02842, 0.4062, 0.75, 0.4375, 0.75, 0.4375, 1.0, 0.4062, 1.0, 0.4062, 0.25, 0.4375, 0.25, 0.4375, 0.5, 0.4062, 0.5, 0.4375, 0.7216, 0.4375, 0.02842, 0.4375, 0.0, 0.4375, 0.75, 0.4375, 0.5, 0.4375, 0.25, 0.4375, 0.07842, 0.4375, 0.6717, 0.4375, 0.5, 0.4375, 0.25, 0.4375, 0.0, 0.4375, 0.75])
me_cube_025.update()
me_cube_004 = bpy.data.meshes.new('Cube.004')
me_cube_004.from_pydata([(-1.0, -1.0, -1.0), (-1.0, -1.0, 1.0), (-1.0, 1.0, -1.0), (-1.0, 1.0, 1.0), (1.0, -1.0, -1.0), (1.0, -1.0, 1.0), (1.0, 1.0, -1.0), (1.0, 1.0, 1.0)], [], [(0, 1, 3, 2), (2, 3, 7, 6), (6, 7, 5, 4), (4, 5, 1, 0), (2, 6, 4, 0), (7, 3, 1, 5)])
_uv = me_cube_004.uv_layers.new(name='UVMap')
_uv.uv.foreach_set('vector', [0.375, 0.0, 0.625, 0.0, 0.625, 0.25, 0.375, 0.25, 0.375, 0.25, 0.625, 0.25, 0.625, 0.5, 0.375, 0.5, 0.375, 0.5, 0.625, 0.5, 0.625, 0.75, 0.375, 0.75, 0.375, 0.75, 0.625, 0.75, 0.625, 1.0, 0.375, 1.0, 0.125, 0.5, 0.375, 0.5, 0.375, 0.75, 0.125, 0.75, 0.625, 0.5, 0.875, 0.5, 0.875, 0.75, 0.625, 0.75])
me_cube_004.update()
me_cube_005 = bpy.data.meshes.new('Cube.005')
me_cube_005.from_pydata([(-1.0, -1.0, -1.0), (-1.0, -1.0, 1.0), (-1.0, 1.0, -1.0), (-1.0, 1.0, 1.0), (1.0, -1.0, -1.0), (1.0, -1.0, 1.0), (1.0, 1.0, -1.0), (1.0, 1.0, 1.0)], [], [(0, 1, 3, 2), (2, 3, 7, 6), (6, 7, 5, 4), (4, 5, 1, 0), (2, 6, 4, 0), (7, 3, 1, 5)])
_uv = me_cube_005.uv_layers.new(name='UVMap')
_uv.uv.foreach_set('vector', [0.375, 0.0, 0.625, 0.0, 0.625, 0.25, 0.375, 0.25, 0.375, 0.25, 0.625, 0.25, 0.625, 0.5, 0.375, 0.5, 0.375, 0.5, 0.625, 0.5, 0.625, 0.75, 0.375, 0.75, 0.375, 0.75, 0.625, 0.75, 0.625, 1.0, 0.375, 1.0, 0.125, 0.5, 0.375, 0.5, 0.375, 0.75, 0.125, 0.75, 0.625, 0.5, 0.875, 0.5, 0.875, 0.75, 0.625, 0.75])
me_cube_005.update()
me_cube_008 = bpy.data.meshes.new('Cube.008')
me_cube_008.from_pydata([(-1.0, -1.0, -1.0), (-1.0, -1.0, 1.0), (-1.0, 1.0, -1.0), (-1.0, 1.0, 1.0), (1.0, -1.0, -1.0), (1.0, -1.0, 1.0), (1.0, 1.0, -1.0), (1.0, 1.0, 1.0)], [], [(0, 1, 3, 2), (2, 3, 7, 6), (6, 7, 5, 4), (4, 5, 1, 0), (2, 6, 4, 0), (7, 3, 1, 5)])
_uv = me_cube_008.uv_layers.new(name='UVMap')
_uv.uv.foreach_set('vector', [0.375, 0.0, 0.625, 0.0, 0.625, 0.25, 0.375, 0.25, 0.375, 0.25, 0.625, 0.25, 0.625, 0.5, 0.375, 0.5, 0.375, 0.5, 0.625, 0.5, 0.625, 0.75, 0.375, 0.75, 0.375, 0.75, 0.625, 0.75, 0.625, 1.0, 0.375, 1.0, 0.125, 0.5, 0.375, 0.5, 0.375, 0.75, 0.125, 0.75, 0.625, 0.5, 0.875, 0.5, 0.875, 0.75, 0.625, 0.75])
me_cube_008.update()
me_cube_007 = bpy.data.meshes.new('Cube.007')
me_cube_007.from_pydata([(-1.0, -1.0, -1.0), (-1.0, -1.0, 1.0), (-1.0, 1.0, -1.0), (-1.0, 1.0, 1.0), (1.0, -1.0, -1.0), (1.0, -1.0, 1.0), (1.0, 1.0, -1.0), (1.0, 1.0, 1.0)], [], [(0, 1, 3, 2), (2, 3, 7, 6), (6, 7, 5, 4), (4, 5, 1, 0), (2, 6, 4, 0), (7, 3, 1, 5)])
_uv = me_cube_007.uv_layers.new(name='UVMap')
_uv.uv.foreach_set('vector', [0.375, 0.0, 0.625, 0.0, 0.625, 0.25, 0.375, 0.25, 0.375, 0.25, 0.625, 0.25, 0.625, 0.5, 0.375, 0.5, 0.375, 0.5, 0.625, 0.5, 0.625, 0.75, 0.375, 0.75, 0.375, 0.75, 0.625, 0.75, 0.625, 1.0, 0.375, 1.0, 0.125, 0.5, 0.375, 0.5, 0.375, 0.75, 0.125, 0.75, 0.625, 0.5, 0.875, 0.5, 0.875, 0.75, 0.625, 0.75])
me_cube_007.update()
me_cube_006 = bpy.data.meshes.new('Cube.006')
me_cube_006.from_pydata([(-1.0, -1.0, -1.0), (-1.0, -1.0, 1.0), (-1.0, 1.0, -1.0), (-1.0, 1.0, 1.0), (1.0, -1.0, -1.0), (1.0, -1.0, 1.0), (1.0, 1.0, -1.0), (1.0, 1.0, 1.0)], [], [(0, 1, 3, 2), (2, 3, 7, 6), (6, 7, 5, 4), (4, 5, 1, 0), (2, 6, 4, 0), (7, 3, 1, 5)])
_uv = me_cube_006.uv_layers.new(name='UVMap')
_uv.uv.foreach_set('vector', [0.375, 0.0, 0.625, 0.0, 0.625, 0.25, 0.375, 0.25, 0.375, 0.25, 0.625, 0.25, 0.625, 0.5, 0.375, 0.5, 0.375, 0.5, 0.625, 0.5, 0.625, 0.75, 0.375, 0.75, 0.375, 0.75, 0.625, 0.75, 0.625, 1.0, 0.375, 1.0, 0.125, 0.5, 0.375, 0.5, 0.375, 0.75, 0.125, 0.75, 0.625, 0.5, 0.875, 0.5, 0.875, 0.75, 0.625, 0.75])
me_cube_006.update()

# ---- objects
ob_terr_col = bpy.data.objects.new('Terr-col', me_plane)
ob_a2_7 = bpy.data.objects.new('A2-7', me_cube_011)
ob_a2_6 = bpy.data.objects.new('A2-6', me_cube_012)
ob_a2_5 = bpy.data.objects.new('A2-5', me_cube_013)
ob_a2_4 = bpy.data.objects.new('A2-4', me_cube_014)
ob_a2_3 = bpy.data.objects.new('A2-3', me_cube_015)
ob_a2_2 = bpy.data.objects.new('A2-2', me_cube_016)
ob_a1_2 = bpy.data.objects.new('A1-2', me_cube_024)
ob_a1_3 = bpy.data.objects.new('A1-3', me_cube_023)
ob_a1_4 = bpy.data.objects.new('A1-4', me_cube_022)
ob_a1_5 = bpy.data.objects.new('A1-5', me_cube_021)
ob_a1_6 = bpy.data.objects.new('A1-6', me_cube_020)
ob_a1_7 = bpy.data.objects.new('A1-7', me_cube_019)
ob_aconn_7 = bpy.data.objects.new('AConn-7', me_cube_003)
ob_aconn_5 = bpy.data.objects.new('AConn-5', me_cube_009)
ob_aconn_6 = bpy.data.objects.new('AConn-6', me_cube_010)
ob_aconn_4 = bpy.data.objects.new('AConn-4', me_cube_026)
ob_aconn_2 = bpy.data.objects.new('AConn-2', me_cube_028)
ob_aconn_3 = bpy.data.objects.new('AConn-3', me_cube_029)
ob_f0 = bpy.data.objects.new('F0', me_cube_002)
ob_f1 = bpy.data.objects.new('F1', me_cube_025)
ob_abc1 = bpy.data.objects.new('ABC1', me_cube_004)
ob_abc2 = bpy.data.objects.new('ABC2', me_cube_005)
ob_bconn_001 = bpy.data.objects.new('BConn.001', me_cube_008)
ob_b2 = bpy.data.objects.new('B2', me_cube_007)
ob_b1 = bpy.data.objects.new('B1', me_cube_006)

# ---- transforms, parenting, visibility, modifiers, constraints
ob_terr_col.location = (0.0, 0.0, 0.0)
ob_terr_col.scale = (140.0, 140.0, 10.0)
ob_a2_7.location = (64.85, -53.31, 24.0)
ob_a2_7.scale = (20.0, 50.0, 24.0)
ob_a2_6.location = (64.85, -53.31, 24.0)
ob_a2_6.scale = (20.0, 50.0, 24.0)
ob_a2_5.location = (64.85, -53.31, 24.0)
ob_a2_5.scale = (20.0, 50.0, 24.0)
ob_a2_4.location = (64.85, -53.31, 24.0)
ob_a2_4.scale = (20.0, 50.0, 24.0)
ob_a2_3.location = (64.85, -53.31, 24.0)
ob_a2_3.scale = (20.0, 50.0, 24.0)
ob_a2_2.location = (64.85, -53.31, 24.0)
ob_a2_2.scale = (20.0, 50.0, 24.0)
ob_a1_2.location = (5.081, -53.31, 24.0)
ob_a1_2.scale = (20.0, 50.0, 24.0)
ob_a1_3.location = (5.081, -53.31, 24.0)
ob_a1_3.scale = (20.0, 50.0, 24.0)
ob_a1_4.location = (5.081, -53.31, 24.0)
ob_a1_4.scale = (20.0, 50.0, 24.0)
ob_a1_5.location = (5.081, -53.31, 24.0)
ob_a1_5.scale = (20.0, 50.0, 24.0)
ob_a1_6.location = (5.081, -53.31, 24.0)
ob_a1_6.scale = (20.0, 50.0, 24.0)
ob_a1_7.location = (5.081, -53.31, 24.0)
ob_a1_7.scale = (20.0, 50.0, 24.0)
ob_aconn_7.location = (35.12, -81.94, 24.0)
ob_aconn_7.scale = (10.0, 10.0, 24.0)
_m = ob_aconn_7.modifiers.new('Boolean', 'BOOLEAN')
ob_aconn_5.location = (35.12, -81.94, 24.0)
ob_aconn_5.scale = (10.0, 10.0, 24.0)
ob_aconn_6.location = (35.12, -81.94, 24.0)
ob_aconn_6.scale = (10.0, 10.0, 24.0)
ob_aconn_4.location = (35.12, -81.94, 24.0)
ob_aconn_4.scale = (10.0, 10.0, 24.0)
ob_aconn_2.location = (35.12, -81.94, 24.0)
ob_aconn_2.scale = (10.0, 10.0, 24.0)
ob_aconn_3.location = (35.12, -81.94, 24.0)
ob_aconn_3.scale = (10.0, 10.0, 24.0)
ob_f0.location = (64.85, -53.31, 24.0)
ob_f0.scale = (20.0, 50.0, 24.0)
ob_f1.location = (5.081, -53.31, 24.0)
ob_f1.scale = (20.0, 50.0, 24.0)
ob_abc1.location = (14.97, 6.597, 24.0)
ob_abc1.scale = (10.0, 10.0, 24.0)
ob_abc2.location = (54.86, 6.629, 24.0)
ob_abc2.scale = (10.0, 10.0, 24.0)
ob_bconn_001.location = (4.934, 66.32, 24.0)
ob_bconn_001.scale = (20.0, 50.0, 24.0)
ob_b2.location = (64.83, 66.53, 24.0)
ob_b2.scale = (20.0, 50.0, 24.0)
ob_b1.location = (34.86, 106.3, 30.02)
ob_b1.scale = (10.0, 10.0, 18.0)

# ---- collection membership
col_terrain.objects.link(ob_terr_col)
col_a2.objects.link(ob_a2_7)
col_a2.objects.link(ob_a2_6)
col_a2.objects.link(ob_a2_5)
col_a2.objects.link(ob_a2_4)
col_a2.objects.link(ob_a2_3)
col_a2.objects.link(ob_a2_2)
col_a1.objects.link(ob_a1_2)
col_a1.objects.link(ob_a1_3)
col_a1.objects.link(ob_a1_4)
col_a1.objects.link(ob_a1_5)
col_a1.objects.link(ob_a1_6)
col_a1.objects.link(ob_a1_7)
col_aconn.objects.link(ob_aconn_7)
col_aconn.objects.link(ob_aconn_5)
col_aconn.objects.link(ob_aconn_6)
col_aconn.objects.link(ob_aconn_4)
col_aconn.objects.link(ob_aconn_2)
col_aconn.objects.link(ob_aconn_3)
col_floors.objects.link(ob_f0)
col_floors.objects.link(ob_f1)
col_abconn.objects.link(ob_abc1)
col_abconn.objects.link(ob_abc2)
col_building_b.objects.link(ob_bconn_001)
col_building_b.objects.link(ob_b2)
col_building_b.objects.link(ob_b1)

# ---- scene / render settings (as saved in the file)
scene.frame_start = 1; scene.frame_end = 250; scene.frame_set(1)
scene.render.engine = 'BLENDER_EEVEE_NEXT'
bpy.context.view_layer.update()

# ---- added for rendering (the .blend has no active camera and no usable light): camera, sun
cam_auto = bpy.data.cameras.new('AutoCamera')
cam_auto.lens = 50.0
cam_auto.sensor_width = 36.0
cam_auto.clip_end = 6476.87
ob_auto_camera = bpy.data.objects.new('AutoCamera', cam_auto)
scene.collection.objects.link(ob_auto_camera)
ob_auto_camera.location = (369.054, -442.865, 319.252)
ob_auto_camera.rotation_euler = (1.09748, -7.21219e-08, 0.694738)
scene.camera = ob_auto_camera
light_auto_sun = bpy.data.lights.new('AutoSun', 'SUN')
light_auto_sun.energy = 3.0
light_auto_sun.angle = 0.0523599
ob_auto_sun = bpy.data.objects.new('AutoSun', light_auto_sun)
scene.collection.objects.link(ob_auto_sun)
ob_auto_sun.rotation_euler = (0.872665, 0.174533, 0.523599)
bpy.context.view_layer.update()
